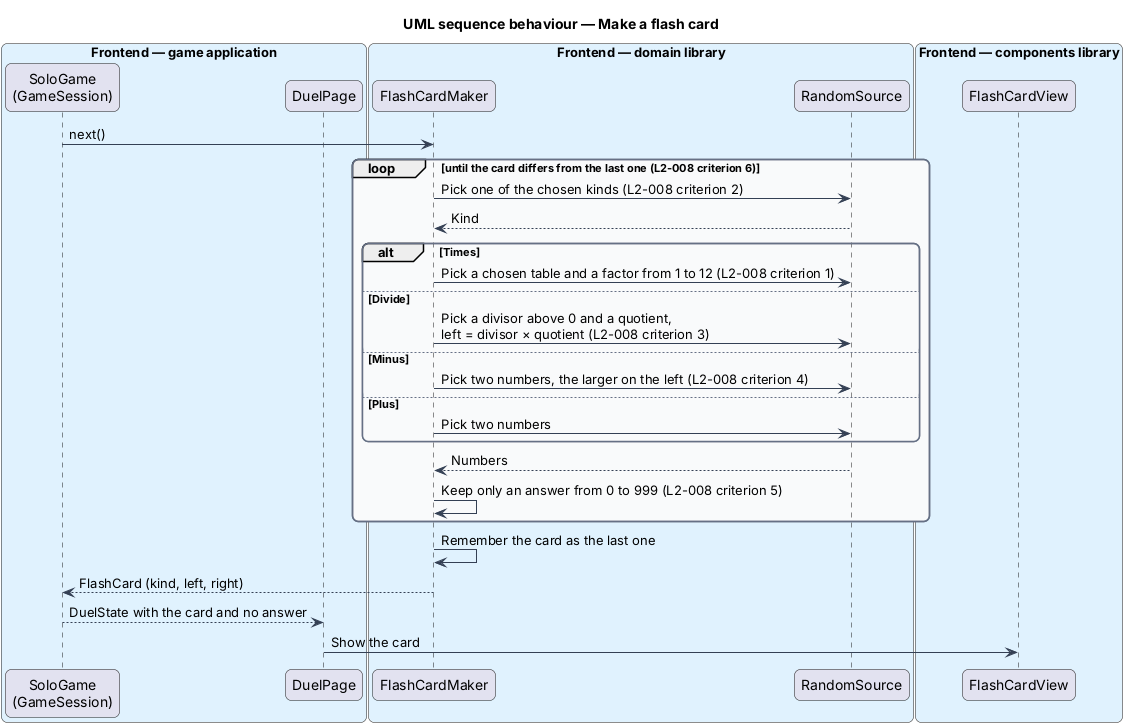

The diagram above was rendered by PlantUML. Its source (embedded in the PNG):
@startuml
title UML sequence behaviour — Make a flash card
skinparam backgroundColor #FFFFFF
skinparam shadowing false
skinparam roundcorner 12
skinparam defaultFontName Arial
skinparam ArrowColor #344054
skinparam rectangle {
  BorderColor #344054
  FontColor #101828
}
skinparam package {
  BorderColor #667085
  FontColor #101828
  BackgroundColor #F9FAFB
}
box "Frontend — game application" #E0F2FE
  participant "SoloGame\n(GameSession)" as solo
  participant "DuelPage" as page
end box
box "Frontend — domain library" #E0F2FE
  participant "FlashCardMaker" as maker
  participant "RandomSource" as random
end box
box "Frontend — components library" #E0F2FE
  participant "FlashCardView" as view
end box
solo -> maker : next()
loop until the card differs from the last one (L2-008 criterion 6)
  maker -> random : Pick one of the chosen kinds (L2-008 criterion 2)
  random --> maker : Kind
  alt Times
    maker -> random : Pick a chosen table and a factor from 1 to 12 (L2-008 criterion 1)
  else Divide
    maker -> random : Pick a divisor above 0 and a quotient,\nleft = divisor × quotient (L2-008 criterion 3)
  else Minus
    maker -> random : Pick two numbers, the larger on the left (L2-008 criterion 4)
  else Plus
    maker -> random : Pick two numbers
  end
  random --> maker : Numbers
  maker -> maker : Keep only an answer from 0 to 999 (L2-008 criterion 5)
end
maker -> maker : Remember the card as the last one
maker --> solo : FlashCard (kind, left, right)
solo --> page : DuelState with the card and no answer
page -> view : Show the card
@enduml